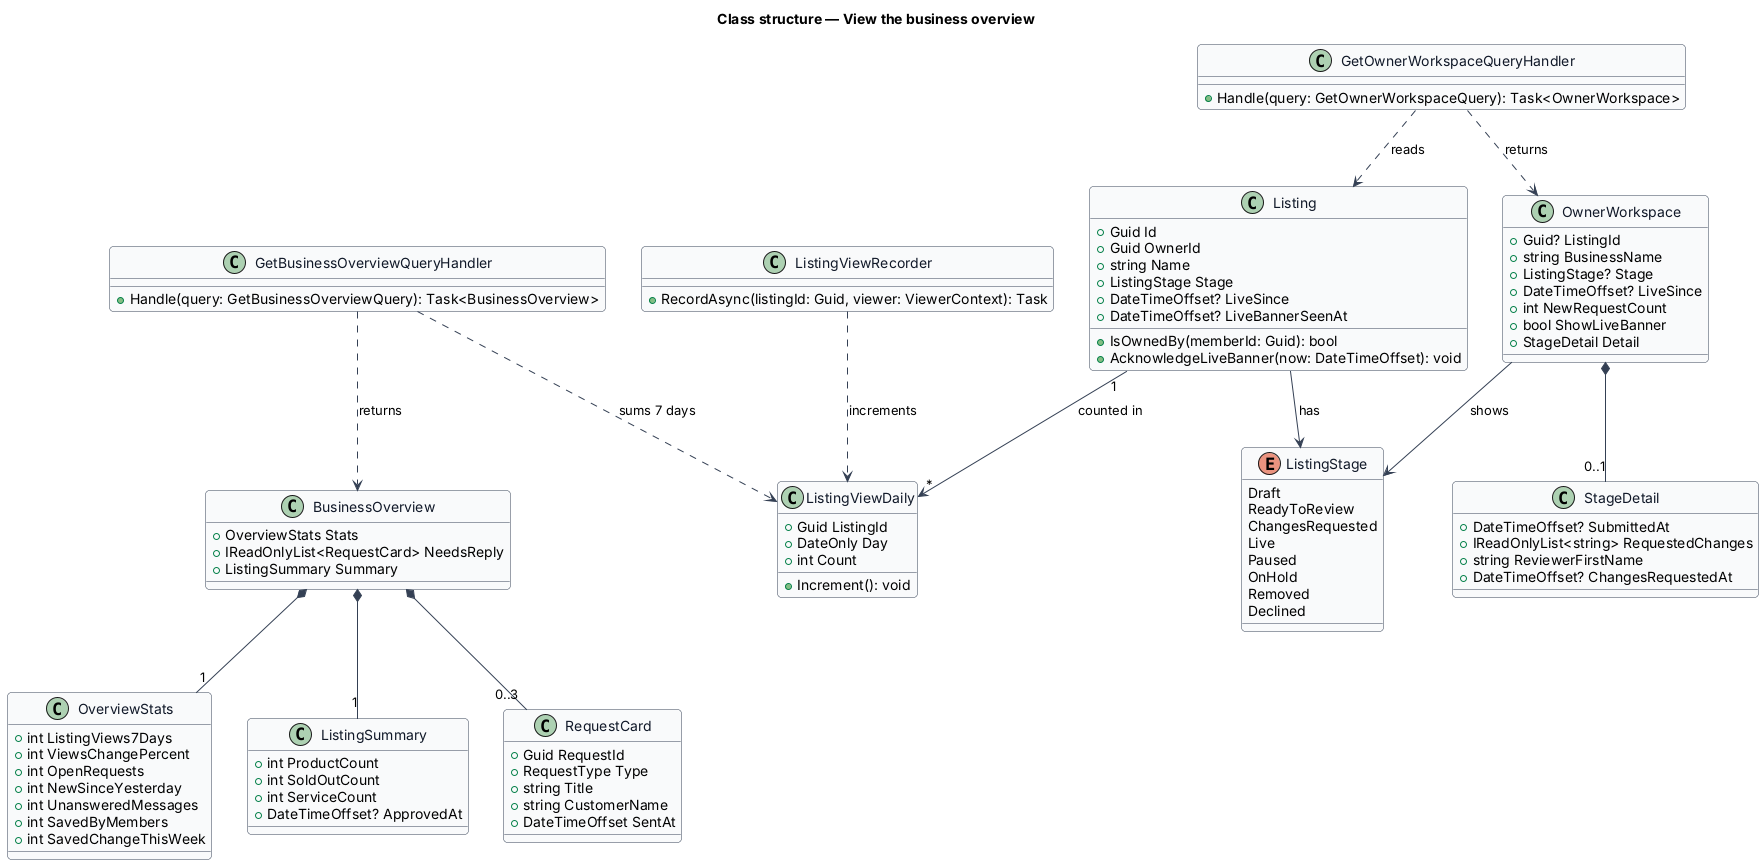

The diagram above was rendered by PlantUML. Its source (embedded in the PNG):
@startuml
' --- shared skin header ---
skinparam backgroundColor #FFFFFF
skinparam shadowing false
skinparam roundcorner 8
skinparam defaultFontName Arial
skinparam ArrowColor #344054
skinparam class {
  BorderColor #344054
  FontColor #101828
  BackgroundColor #F9FAFB
}
' --------------------------
title Class structure — View the business overview

enum ListingStage {
  Draft
  ReadyToReview
  ChangesRequested
  Live
  Paused
  OnHold
  Removed
  Declined
}

class Listing {
  +Guid Id
  +Guid OwnerId
  +string Name
  +ListingStage Stage
  +DateTimeOffset? LiveSince
  +DateTimeOffset? LiveBannerSeenAt
  +IsOwnedBy(memberId: Guid): bool
  +AcknowledgeLiveBanner(now: DateTimeOffset): void
}

class OwnerWorkspace {
  +Guid? ListingId
  +string BusinessName
  +ListingStage? Stage
  +DateTimeOffset? LiveSince
  +int NewRequestCount
  +bool ShowLiveBanner
  +StageDetail Detail
}

class StageDetail {
  +DateTimeOffset? SubmittedAt
  +IReadOnlyList<string> RequestedChanges
  +string ReviewerFirstName
  +DateTimeOffset? ChangesRequestedAt
}

class BusinessOverview {
  +OverviewStats Stats
  +IReadOnlyList<RequestCard> NeedsReply
  +ListingSummary Summary
}

class OverviewStats {
  +int ListingViews7Days
  +int ViewsChangePercent
  +int OpenRequests
  +int NewSinceYesterday
  +int UnansweredMessages
  +int SavedByMembers
  +int SavedChangeThisWeek
}

class ListingSummary {
  +int ProductCount
  +int SoldOutCount
  +int ServiceCount
  +DateTimeOffset? ApprovedAt
}

class RequestCard {
  +Guid RequestId
  +RequestType Type
  +string Title
  +string CustomerName
  +DateTimeOffset SentAt
}

class ListingViewDaily {
  +Guid ListingId
  +DateOnly Day
  +int Count
  +Increment(): void
}

class ListingViewRecorder {
  +RecordAsync(listingId: Guid, viewer: ViewerContext): Task
}

class GetBusinessOverviewQueryHandler {
  +Handle(query: GetBusinessOverviewQuery): Task<BusinessOverview>
}

class GetOwnerWorkspaceQueryHandler {
  +Handle(query: GetOwnerWorkspaceQuery): Task<OwnerWorkspace>
}

Listing --> ListingStage : has
Listing "1" --> "*" ListingViewDaily : counted in
OwnerWorkspace --> ListingStage : shows
OwnerWorkspace *-- "0..1" StageDetail
BusinessOverview *-- "1" OverviewStats
BusinessOverview *-- "0..3" RequestCard
BusinessOverview *-- "1" ListingSummary
GetOwnerWorkspaceQueryHandler ..> OwnerWorkspace : returns
GetOwnerWorkspaceQueryHandler ..> Listing : reads
GetBusinessOverviewQueryHandler ..> BusinessOverview : returns
GetBusinessOverviewQueryHandler ..> ListingViewDaily : sums 7 days
ListingViewRecorder ..> ListingViewDaily : increments
@enduml